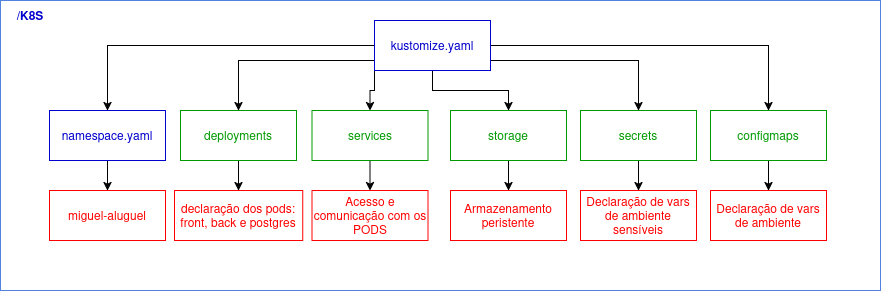

The diagram above was exported from draw.io. Its source (the exported page's mxGraphModel, read from the mxfile embedded in the PNG):
<mxGraphModel dx="2241" dy="1998" grid="1" gridSize="10" guides="1" tooltips="1" connect="1" arrows="1" fold="1" page="1" pageScale="1" pageWidth="827" pageHeight="1169" math="0" shadow="0">
  <root>
    <mxCell id="0" />
    <mxCell id="1" parent="0" />
    <mxCell id="8uct6e2R2fHli6fnVLBJ-1" parent="1" style="rounded=0;whiteSpace=wrap;html=1;gradientColor=none;strokeColor=#5281E0;" value="" vertex="1">
      <mxGeometry height="290" width="880" x="-20" y="-30" as="geometry" />
    </mxCell>
    <mxCell id="8uct6e2R2fHli6fnVLBJ-2" parent="1" style="text;html=1;whiteSpace=wrap;strokeColor=none;fillColor=none;align=center;verticalAlign=middle;rounded=0;fontColor=#0000CC;" value="&lt;b style=&quot;&quot;&gt;/K8S&lt;/b&gt;" vertex="1">
      <mxGeometry height="30" width="60" x="-20" y="-30" as="geometry" />
    </mxCell>
    <mxCell id="8uct6e2R2fHli6fnVLBJ-11" edge="1" parent="1" source="8uct6e2R2fHli6fnVLBJ-3" style="edgeStyle=orthogonalEdgeStyle;rounded=0;orthogonalLoop=1;jettySize=auto;html=1;exitX=0;exitY=0.5;exitDx=0;exitDy=0;entryX=0.5;entryY=0;entryDx=0;entryDy=0;" target="8uct6e2R2fHli6fnVLBJ-4">
      <mxGeometry relative="1" as="geometry" />
    </mxCell>
    <mxCell id="8uct6e2R2fHli6fnVLBJ-12" edge="1" parent="1" source="8uct6e2R2fHli6fnVLBJ-3" style="edgeStyle=orthogonalEdgeStyle;rounded=0;orthogonalLoop=1;jettySize=auto;html=1;exitX=0;exitY=0.75;exitDx=0;exitDy=0;entryX=0.5;entryY=0;entryDx=0;entryDy=0;" target="8uct6e2R2fHli6fnVLBJ-9">
      <mxGeometry relative="1" as="geometry">
        <Array as="points">
          <mxPoint x="354" y="30" />
          <mxPoint x="218" y="30" />
        </Array>
      </mxGeometry>
    </mxCell>
    <mxCell id="8uct6e2R2fHli6fnVLBJ-13" edge="1" parent="1" source="8uct6e2R2fHli6fnVLBJ-3" style="edgeStyle=orthogonalEdgeStyle;rounded=0;orthogonalLoop=1;jettySize=auto;html=1;exitX=0;exitY=1;exitDx=0;exitDy=0;entryX=0.5;entryY=0;entryDx=0;entryDy=0;" target="8uct6e2R2fHli6fnVLBJ-7">
      <mxGeometry relative="1" as="geometry" />
    </mxCell>
    <mxCell id="8uct6e2R2fHli6fnVLBJ-14" edge="1" parent="1" source="8uct6e2R2fHli6fnVLBJ-3" style="edgeStyle=orthogonalEdgeStyle;rounded=0;orthogonalLoop=1;jettySize=auto;html=1;exitX=0.5;exitY=1;exitDx=0;exitDy=0;entryX=0.5;entryY=0;entryDx=0;entryDy=0;" target="8uct6e2R2fHli6fnVLBJ-8">
      <mxGeometry relative="1" as="geometry" />
    </mxCell>
    <mxCell id="8uct6e2R2fHli6fnVLBJ-16" edge="1" parent="1" source="8uct6e2R2fHli6fnVLBJ-3" style="edgeStyle=orthogonalEdgeStyle;rounded=0;orthogonalLoop=1;jettySize=auto;html=1;exitX=1;exitY=0.5;exitDx=0;exitDy=0;entryX=0.5;entryY=0;entryDx=0;entryDy=0;" target="8uct6e2R2fHli6fnVLBJ-10">
      <mxGeometry relative="1" as="geometry" />
    </mxCell>
    <mxCell id="8uct6e2R2fHli6fnVLBJ-17" edge="1" parent="1" source="8uct6e2R2fHli6fnVLBJ-3" style="edgeStyle=orthogonalEdgeStyle;rounded=0;orthogonalLoop=1;jettySize=auto;html=1;exitX=1;exitY=1;exitDx=0;exitDy=0;entryX=0.5;entryY=0;entryDx=0;entryDy=0;" target="8uct6e2R2fHli6fnVLBJ-6">
      <mxGeometry relative="1" as="geometry">
        <Array as="points">
          <mxPoint x="470" y="30" />
          <mxPoint x="618" y="30" />
        </Array>
      </mxGeometry>
    </mxCell>
    <mxCell id="8uct6e2R2fHli6fnVLBJ-3" parent="1" style="rounded=0;whiteSpace=wrap;html=1;strokeColor=#0000CC;" value="&lt;span style=&quot;color: rgb(0, 0, 204);&quot;&gt;kustomize.yaml&lt;/span&gt;" vertex="1">
      <mxGeometry height="50" width="116" x="354" y="-10" as="geometry" />
    </mxCell>
    <mxCell id="8uct6e2R2fHli6fnVLBJ-20" edge="1" parent="1" source="8uct6e2R2fHli6fnVLBJ-4" style="edgeStyle=orthogonalEdgeStyle;rounded=0;orthogonalLoop=1;jettySize=auto;html=1;exitX=0.5;exitY=1;exitDx=0;exitDy=0;entryX=0.5;entryY=0;entryDx=0;entryDy=0;" target="8uct6e2R2fHli6fnVLBJ-18">
      <mxGeometry relative="1" as="geometry" />
    </mxCell>
    <mxCell id="8uct6e2R2fHli6fnVLBJ-4" parent="1" style="rounded=0;whiteSpace=wrap;html=1;strokeColor=#0000CC;" value="&lt;div&gt;&lt;span style=&quot;color: rgb(0, 0, 204);&quot;&gt;namespace.yaml&lt;/span&gt;&lt;/div&gt;" vertex="1">
      <mxGeometry height="50" width="116" x="29" y="80" as="geometry" />
    </mxCell>
    <mxCell id="8uct6e2R2fHli6fnVLBJ-28" edge="1" parent="1" source="8uct6e2R2fHli6fnVLBJ-6" style="edgeStyle=orthogonalEdgeStyle;rounded=0;orthogonalLoop=1;jettySize=auto;html=1;exitX=0.5;exitY=1;exitDx=0;exitDy=0;entryX=0.5;entryY=0;entryDx=0;entryDy=0;" target="8uct6e2R2fHli6fnVLBJ-27">
      <mxGeometry relative="1" as="geometry" />
    </mxCell>
    <mxCell id="8uct6e2R2fHli6fnVLBJ-6" parent="1" style="rounded=0;whiteSpace=wrap;html=1;strokeColor=#009900;fontColor=#009900;" value="&lt;div&gt;secrets&lt;/div&gt;" vertex="1">
      <mxGeometry height="50" width="116" x="560" y="80" as="geometry" />
    </mxCell>
    <mxCell id="8uct6e2R2fHli6fnVLBJ-24" edge="1" parent="1" source="8uct6e2R2fHli6fnVLBJ-7" style="edgeStyle=orthogonalEdgeStyle;rounded=0;orthogonalLoop=1;jettySize=auto;html=1;exitX=0.5;exitY=1;exitDx=0;exitDy=0;entryX=0.5;entryY=0;entryDx=0;entryDy=0;" target="8uct6e2R2fHli6fnVLBJ-23">
      <mxGeometry relative="1" as="geometry" />
    </mxCell>
    <mxCell id="8uct6e2R2fHli6fnVLBJ-7" parent="1" style="rounded=0;whiteSpace=wrap;html=1;strokeColor=#009900;fontColor=#009900;" value="services" vertex="1">
      <mxGeometry height="50" width="116" x="291.5" y="80" as="geometry" />
    </mxCell>
    <mxCell id="8uct6e2R2fHli6fnVLBJ-30" edge="1" parent="1" source="8uct6e2R2fHli6fnVLBJ-8" style="edgeStyle=orthogonalEdgeStyle;rounded=0;orthogonalLoop=1;jettySize=auto;html=1;exitX=0.5;exitY=1;exitDx=0;exitDy=0;entryX=0.5;entryY=0;entryDx=0;entryDy=0;" target="8uct6e2R2fHli6fnVLBJ-29">
      <mxGeometry relative="1" as="geometry" />
    </mxCell>
    <mxCell id="8uct6e2R2fHli6fnVLBJ-8" parent="1" style="rounded=0;whiteSpace=wrap;html=1;strokeColor=#009900;fontColor=#009900;" value="storage" vertex="1">
      <mxGeometry height="50" width="116" x="430" y="80" as="geometry" />
    </mxCell>
    <mxCell id="8uct6e2R2fHli6fnVLBJ-22" edge="1" parent="1" source="8uct6e2R2fHli6fnVLBJ-9" style="edgeStyle=orthogonalEdgeStyle;rounded=0;orthogonalLoop=1;jettySize=auto;html=1;exitX=0.5;exitY=1;exitDx=0;exitDy=0;entryX=0.5;entryY=0;entryDx=0;entryDy=0;" target="8uct6e2R2fHli6fnVLBJ-21">
      <mxGeometry relative="1" as="geometry" />
    </mxCell>
    <mxCell id="8uct6e2R2fHli6fnVLBJ-9" parent="1" style="rounded=0;whiteSpace=wrap;html=1;strokeColor=#009900;fontColor=#009900;" value="deployments" vertex="1">
      <mxGeometry height="50" width="116" x="160" y="80" as="geometry" />
    </mxCell>
    <mxCell id="8uct6e2R2fHli6fnVLBJ-26" edge="1" parent="1" source="8uct6e2R2fHli6fnVLBJ-10" style="edgeStyle=orthogonalEdgeStyle;rounded=0;orthogonalLoop=1;jettySize=auto;html=1;exitX=0.5;exitY=1;exitDx=0;exitDy=0;entryX=0.5;entryY=0;entryDx=0;entryDy=0;" target="8uct6e2R2fHli6fnVLBJ-25">
      <mxGeometry relative="1" as="geometry" />
    </mxCell>
    <mxCell id="8uct6e2R2fHli6fnVLBJ-10" parent="1" style="rounded=0;whiteSpace=wrap;html=1;strokeColor=#009900;fontColor=#009900;" value="configmaps" vertex="1">
      <mxGeometry height="50" width="116" x="690" y="80" as="geometry" />
    </mxCell>
    <mxCell id="8uct6e2R2fHli6fnVLBJ-18" parent="1" style="rounded=0;whiteSpace=wrap;html=1;strokeColor=#FF0000;fontColor=#FF0000;" value="&lt;span style=&quot;&quot;&gt;miguel-aluguel&lt;/span&gt;" vertex="1">
      <mxGeometry height="50" width="116" x="29" y="160" as="geometry" />
    </mxCell>
    <mxCell id="8uct6e2R2fHli6fnVLBJ-21" parent="1" style="rounded=0;whiteSpace=wrap;html=1;strokeColor=#FF0000;fontColor=#FF0000;" value="&lt;div&gt;declaração dos pods:&lt;/div&gt;&lt;div&gt;front, back e postgres&lt;/div&gt;" vertex="1">
      <mxGeometry height="50" width="128.25" x="153.88" y="160" as="geometry" />
    </mxCell>
    <mxCell id="8uct6e2R2fHli6fnVLBJ-23" parent="1" style="rounded=0;whiteSpace=wrap;html=1;strokeColor=#FF0000;fontColor=#FF0000;" value="Acesso e comunicação com os PODS" vertex="1">
      <mxGeometry height="50" width="116" x="291.5" y="160" as="geometry" />
    </mxCell>
    <mxCell id="8uct6e2R2fHli6fnVLBJ-25" parent="1" style="rounded=0;whiteSpace=wrap;html=1;strokeColor=#FF0000;fontColor=#FF0000;" value="Declaração de vars de ambiente" vertex="1">
      <mxGeometry height="50" width="116" x="690" y="160" as="geometry" />
    </mxCell>
    <mxCell id="8uct6e2R2fHli6fnVLBJ-27" parent="1" style="rounded=0;whiteSpace=wrap;html=1;strokeColor=#FF0000;fontColor=#FF0000;" value="Declaração de vars de ambiente sensíveis" vertex="1">
      <mxGeometry height="50" width="116" x="560" y="160" as="geometry" />
    </mxCell>
    <mxCell id="8uct6e2R2fHli6fnVLBJ-29" parent="1" style="rounded=0;whiteSpace=wrap;html=1;strokeColor=#FF0000;fontColor=#FF0000;" value="&lt;div&gt;Armazenamento&lt;/div&gt;&lt;div&gt;peristente&lt;/div&gt;" vertex="1">
      <mxGeometry height="50" width="116" x="430" y="160" as="geometry" />
    </mxCell>
  </root>
</mxGraphModel>